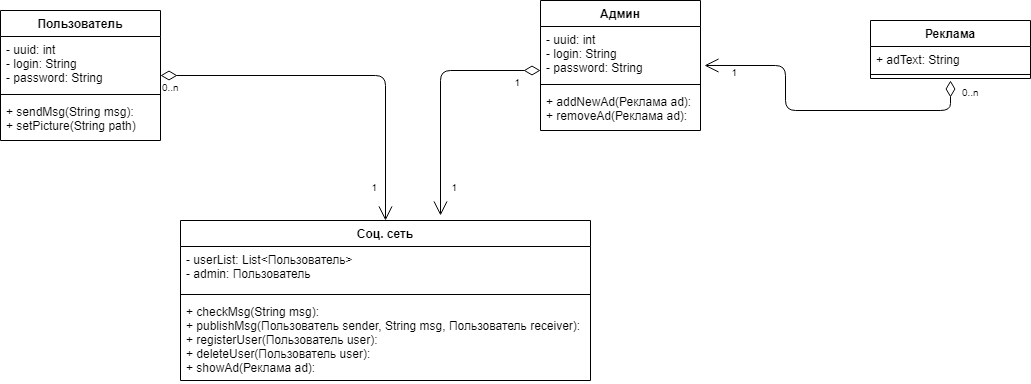

The diagram above was exported from draw.io. Its source (the exported page's mxGraphModel, read from the mxfile embedded in the PNG):
<mxGraphModel dx="1447" dy="768" grid="1" gridSize="10" guides="1" tooltips="1" connect="1" arrows="1" fold="1" page="1" pageScale="1" pageWidth="850" pageHeight="1100" math="0" shadow="0">
  <root>
    <mxCell id="0" />
    <mxCell id="1" parent="0" />
    <mxCell id="GJqv1eIvWny6YOo0qSMR-22" value="" style="endArrow=open;html=1;endSize=12;startArrow=diamondThin;startSize=14;startFill=0;edgeStyle=orthogonalEdgeStyle;" edge="1" parent="1" source="GJqv1eIvWny6YOo0qSMR-1" target="GJqv1eIvWny6YOo0qSMR-5">
      <mxGeometry relative="1" as="geometry">
        <mxPoint x="220" y="310" as="sourcePoint" />
        <mxPoint x="380" y="310" as="targetPoint" />
      </mxGeometry>
    </mxCell>
    <mxCell id="GJqv1eIvWny6YOo0qSMR-23" value="0..n" style="resizable=0;html=1;align=left;verticalAlign=top;labelBackgroundColor=#ffffff;fontSize=10;" connectable="0" vertex="1" parent="GJqv1eIvWny6YOo0qSMR-22">
      <mxGeometry x="-1" relative="1" as="geometry" />
    </mxCell>
    <mxCell id="GJqv1eIvWny6YOo0qSMR-24" value="1" style="resizable=0;html=1;align=right;verticalAlign=top;labelBackgroundColor=#ffffff;fontSize=10;" connectable="0" vertex="1" parent="GJqv1eIvWny6YOo0qSMR-22">
      <mxGeometry x="1" relative="1" as="geometry" />
    </mxCell>
    <mxCell id="GJqv1eIvWny6YOo0qSMR-14" value="Админ" style="swimlane;fontStyle=1;align=center;verticalAlign=top;childLayout=stackLayout;horizontal=1;startSize=26;horizontalStack=0;resizeParent=1;resizeParentMax=0;resizeLast=0;collapsible=1;marginBottom=0;" vertex="1" parent="1">
      <mxGeometry x="590" y="30" width="160" height="130" as="geometry" />
    </mxCell>
    <mxCell id="GJqv1eIvWny6YOo0qSMR-15" value="- uuid: int&#10;- login: String&#10;- password: String" style="text;strokeColor=none;fillColor=none;align=left;verticalAlign=top;spacingLeft=4;spacingRight=4;overflow=hidden;rotatable=0;points=[[0,0.5],[1,0.5]];portConstraint=eastwest;" vertex="1" parent="GJqv1eIvWny6YOo0qSMR-14">
      <mxGeometry y="26" width="160" height="54" as="geometry" />
    </mxCell>
    <mxCell id="GJqv1eIvWny6YOo0qSMR-45" value="" style="endArrow=open;html=1;endSize=12;startArrow=diamondThin;startSize=14;startFill=0;edgeStyle=orthogonalEdgeStyle;" edge="1" parent="GJqv1eIvWny6YOo0qSMR-14">
      <mxGeometry x="-0.184" y="22" relative="1" as="geometry">
        <mxPoint y="70" as="sourcePoint" />
        <mxPoint x="-100" y="215" as="targetPoint" />
        <mxPoint x="-32" y="20" as="offset" />
      </mxGeometry>
    </mxCell>
    <mxCell id="GJqv1eIvWny6YOo0qSMR-47" value="1" style="resizable=0;html=1;align=right;verticalAlign=top;labelBackgroundColor=#ffffff;fontSize=10;" connectable="0" vertex="1" parent="GJqv1eIvWny6YOo0qSMR-45">
      <mxGeometry x="1" relative="1" as="geometry" />
    </mxCell>
    <mxCell id="GJqv1eIvWny6YOo0qSMR-16" value="" style="line;strokeWidth=1;fillColor=none;align=left;verticalAlign=middle;spacingTop=-1;spacingLeft=3;spacingRight=3;rotatable=0;labelPosition=right;points=[];portConstraint=eastwest;" vertex="1" parent="GJqv1eIvWny6YOo0qSMR-14">
      <mxGeometry y="80" width="160" height="8" as="geometry" />
    </mxCell>
    <mxCell id="GJqv1eIvWny6YOo0qSMR-17" value="+ addNewAd(Реклама ad):&#10;+ removeAd(Реклама ad):" style="text;strokeColor=none;fillColor=none;align=left;verticalAlign=top;spacingLeft=4;spacingRight=4;overflow=hidden;rotatable=0;points=[[0,0.5],[1,0.5]];portConstraint=eastwest;" vertex="1" parent="GJqv1eIvWny6YOo0qSMR-14">
      <mxGeometry y="88" width="160" height="42" as="geometry" />
    </mxCell>
    <mxCell id="GJqv1eIvWny6YOo0qSMR-5" value="Соц. сеть" style="swimlane;fontStyle=1;align=center;verticalAlign=top;childLayout=stackLayout;horizontal=1;startSize=26;horizontalStack=0;resizeParent=1;resizeParentMax=0;resizeLast=0;collapsible=1;marginBottom=0;" vertex="1" parent="1">
      <mxGeometry x="230" y="250" width="410" height="160" as="geometry" />
    </mxCell>
    <mxCell id="GJqv1eIvWny6YOo0qSMR-6" value="- userList: List&lt;Пользователь&gt;&#10;- admin: Пользователь" style="text;strokeColor=none;fillColor=none;align=left;verticalAlign=top;spacingLeft=4;spacingRight=4;overflow=hidden;rotatable=0;points=[[0,0.5],[1,0.5]];portConstraint=eastwest;" vertex="1" parent="GJqv1eIvWny6YOo0qSMR-5">
      <mxGeometry y="26" width="410" height="44" as="geometry" />
    </mxCell>
    <mxCell id="GJqv1eIvWny6YOo0qSMR-7" value="" style="line;strokeWidth=1;fillColor=none;align=left;verticalAlign=middle;spacingTop=-1;spacingLeft=3;spacingRight=3;rotatable=0;labelPosition=right;points=[];portConstraint=eastwest;" vertex="1" parent="GJqv1eIvWny6YOo0qSMR-5">
      <mxGeometry y="70" width="410" height="8" as="geometry" />
    </mxCell>
    <mxCell id="GJqv1eIvWny6YOo0qSMR-8" value="+ checkMsg(String msg):&#10;+ publishMsg(Пользователь sender, String msg, Пользователь receiver):&#10;+ registerUser(Пользователь user):&#10;+ deleteUser(Пользователь user):&#10;+ showAd(Реклама ad):" style="text;strokeColor=none;fillColor=none;align=left;verticalAlign=top;spacingLeft=4;spacingRight=4;overflow=hidden;rotatable=0;points=[[0,0.5],[1,0.5]];portConstraint=eastwest;" vertex="1" parent="GJqv1eIvWny6YOo0qSMR-5">
      <mxGeometry y="78" width="410" height="82" as="geometry" />
    </mxCell>
    <mxCell id="GJqv1eIvWny6YOo0qSMR-42" value="" style="endArrow=open;html=1;endSize=12;startArrow=diamondThin;startSize=14;startFill=0;edgeStyle=orthogonalEdgeStyle;exitX=0.5;exitY=1.25;exitDx=0;exitDy=0;exitPerimeter=0;entryX=1.025;entryY=0.722;entryDx=0;entryDy=0;entryPerimeter=0;" edge="1" parent="1" source="GJqv1eIvWny6YOo0qSMR-20" target="GJqv1eIvWny6YOo0qSMR-15">
      <mxGeometry relative="1" as="geometry">
        <mxPoint x="840" y="150" as="sourcePoint" />
        <mxPoint x="1055" y="295" as="targetPoint" />
        <Array as="points">
          <mxPoint x="1000" y="140" />
          <mxPoint x="835" y="140" />
          <mxPoint x="835" y="95" />
        </Array>
      </mxGeometry>
    </mxCell>
    <mxCell id="GJqv1eIvWny6YOo0qSMR-43" value="0..n" style="resizable=0;html=1;align=left;verticalAlign=top;labelBackgroundColor=#ffffff;fontSize=10;" connectable="0" vertex="1" parent="GJqv1eIvWny6YOo0qSMR-42">
      <mxGeometry x="-1" relative="1" as="geometry">
        <mxPoint x="10" as="offset" />
      </mxGeometry>
    </mxCell>
    <mxCell id="GJqv1eIvWny6YOo0qSMR-44" value="1" style="resizable=0;html=1;align=right;verticalAlign=top;labelBackgroundColor=#ffffff;fontSize=10;" connectable="0" vertex="1" parent="GJqv1eIvWny6YOo0qSMR-42">
      <mxGeometry x="1" relative="1" as="geometry">
        <mxPoint x="-184" y="5.01" as="offset" />
      </mxGeometry>
    </mxCell>
    <mxCell id="GJqv1eIvWny6YOo0qSMR-18" value="Реклама" style="swimlane;fontStyle=1;align=center;verticalAlign=top;childLayout=stackLayout;horizontal=1;startSize=26;horizontalStack=0;resizeParent=1;resizeParentMax=0;resizeLast=0;collapsible=1;marginBottom=0;" vertex="1" parent="1">
      <mxGeometry x="920" y="50" width="160" height="58" as="geometry" />
    </mxCell>
    <mxCell id="GJqv1eIvWny6YOo0qSMR-19" value="+ adText: String" style="text;strokeColor=none;fillColor=none;align=left;verticalAlign=top;spacingLeft=4;spacingRight=4;overflow=hidden;rotatable=0;points=[[0,0.5],[1,0.5]];portConstraint=eastwest;" vertex="1" parent="GJqv1eIvWny6YOo0qSMR-18">
      <mxGeometry y="26" width="160" height="24" as="geometry" />
    </mxCell>
    <mxCell id="GJqv1eIvWny6YOo0qSMR-20" value="" style="line;strokeWidth=1;fillColor=none;align=left;verticalAlign=middle;spacingTop=-1;spacingLeft=3;spacingRight=3;rotatable=0;labelPosition=right;points=[];portConstraint=eastwest;" vertex="1" parent="GJqv1eIvWny6YOo0qSMR-18">
      <mxGeometry y="50" width="160" height="8" as="geometry" />
    </mxCell>
    <mxCell id="GJqv1eIvWny6YOo0qSMR-48" value="1" style="resizable=0;html=1;align=right;verticalAlign=top;labelBackgroundColor=#ffffff;fontSize=10;" connectable="0" vertex="1" parent="1">
      <mxGeometry x="480.00000088888896" y="209.9980000001317" as="geometry">
        <mxPoint x="26" y="-4.99" as="offset" />
      </mxGeometry>
    </mxCell>
    <mxCell id="GJqv1eIvWny6YOo0qSMR-49" value="1" style="resizable=0;html=1;align=right;verticalAlign=top;labelBackgroundColor=#ffffff;fontSize=10;" connectable="0" vertex="1" parent="1">
      <mxGeometry x="760.000000888889" y="94.9980000001317" as="geometry">
        <mxPoint x="26" y="-4.99" as="offset" />
      </mxGeometry>
    </mxCell>
    <mxCell id="GJqv1eIvWny6YOo0qSMR-50" value="1" style="resizable=0;html=1;align=right;verticalAlign=top;labelBackgroundColor=#ffffff;fontSize=10;" connectable="0" vertex="1" parent="1">
      <mxGeometry x="400.00000088888896" y="209.9980000001317" as="geometry">
        <mxPoint x="26" y="-4.99" as="offset" />
      </mxGeometry>
    </mxCell>
    <mxCell id="GJqv1eIvWny6YOo0qSMR-1" value="Пользователь" style="swimlane;fontStyle=1;align=center;verticalAlign=top;childLayout=stackLayout;horizontal=1;startSize=26;horizontalStack=0;resizeParent=1;resizeParentMax=0;resizeLast=0;collapsible=1;marginBottom=0;" vertex="1" parent="1">
      <mxGeometry x="50" y="40" width="160" height="130" as="geometry" />
    </mxCell>
    <mxCell id="GJqv1eIvWny6YOo0qSMR-2" value="- uuid: int&#10;- login: String&#10;- password: String" style="text;strokeColor=none;fillColor=none;align=left;verticalAlign=top;spacingLeft=4;spacingRight=4;overflow=hidden;rotatable=0;points=[[0,0.5],[1,0.5]];portConstraint=eastwest;" vertex="1" parent="GJqv1eIvWny6YOo0qSMR-1">
      <mxGeometry y="26" width="160" height="54" as="geometry" />
    </mxCell>
    <mxCell id="GJqv1eIvWny6YOo0qSMR-3" value="" style="line;strokeWidth=1;fillColor=none;align=left;verticalAlign=middle;spacingTop=-1;spacingLeft=3;spacingRight=3;rotatable=0;labelPosition=right;points=[];portConstraint=eastwest;" vertex="1" parent="GJqv1eIvWny6YOo0qSMR-1">
      <mxGeometry y="80" width="160" height="8" as="geometry" />
    </mxCell>
    <mxCell id="GJqv1eIvWny6YOo0qSMR-4" value="+ sendMsg(String msg):&#10;+ setPicture(String path)" style="text;strokeColor=none;fillColor=none;align=left;verticalAlign=top;spacingLeft=4;spacingRight=4;overflow=hidden;rotatable=0;points=[[0,0.5],[1,0.5]];portConstraint=eastwest;" vertex="1" parent="GJqv1eIvWny6YOo0qSMR-1">
      <mxGeometry y="88" width="160" height="42" as="geometry" />
    </mxCell>
  </root>
</mxGraphModel>